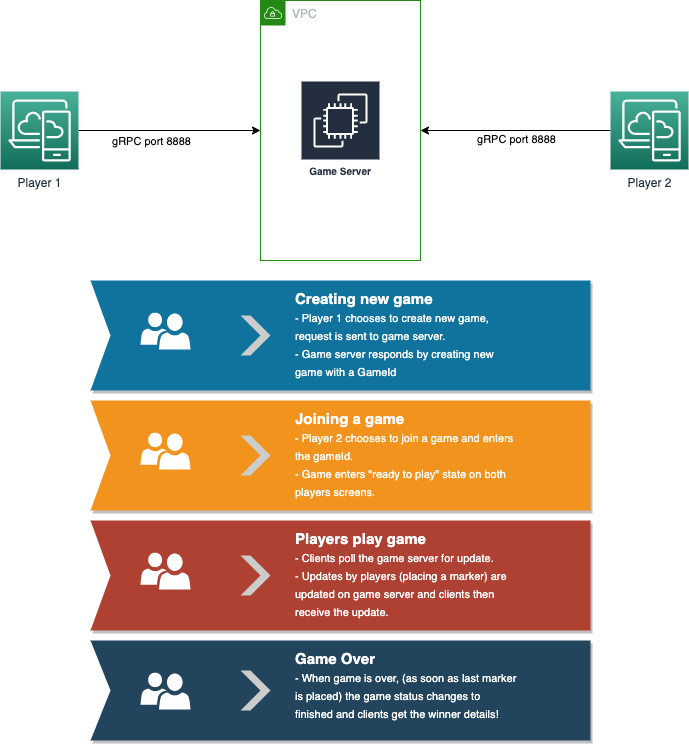

The diagram above was exported from draw.io. Its source (the exported page's mxGraphModel, read from the mxfile embedded in the PNG):
<mxGraphModel dx="1106" dy="811" grid="1" gridSize="10" guides="1" tooltips="1" connect="1" arrows="1" fold="1" page="1" pageScale="1" pageWidth="827" pageHeight="1169" math="0" shadow="0">
  <root>
    <mxCell id="0" />
    <mxCell id="1" parent="0" />
    <mxCell id="Mo5e8eteAuUcHNGS0WeX-1" value="VPC" style="points=[[0,0],[0.25,0],[0.5,0],[0.75,0],[1,0],[1,0.25],[1,0.5],[1,0.75],[1,1],[0.75,1],[0.5,1],[0.25,1],[0,1],[0,0.75],[0,0.5],[0,0.25]];outlineConnect=0;gradientColor=none;html=1;whiteSpace=wrap;fontSize=12;fontStyle=0;container=1;pointerEvents=0;collapsible=0;recursiveResize=0;shape=mxgraph.aws4.group;grIcon=mxgraph.aws4.group_vpc;strokeColor=#248814;fillColor=none;verticalAlign=top;align=left;spacingLeft=30;fontColor=#AAB7B8;dashed=0;" vertex="1" parent="1">
      <mxGeometry x="350" y="350" width="160" height="260" as="geometry" />
    </mxCell>
    <mxCell id="Mo5e8eteAuUcHNGS0WeX-2" value="Game Server" style="sketch=0;outlineConnect=0;fontColor=#232F3E;gradientColor=none;strokeColor=#ffffff;fillColor=#232F3E;dashed=0;verticalLabelPosition=middle;verticalAlign=bottom;align=center;html=1;whiteSpace=wrap;fontSize=10;fontStyle=1;spacing=3;shape=mxgraph.aws4.productIcon;prIcon=mxgraph.aws4.ec2;" vertex="1" parent="Mo5e8eteAuUcHNGS0WeX-1">
      <mxGeometry x="40" y="80" width="80" height="100" as="geometry" />
    </mxCell>
    <mxCell id="Mo5e8eteAuUcHNGS0WeX-8" value="" style="edgeStyle=orthogonalEdgeStyle;rounded=0;orthogonalLoop=1;jettySize=auto;html=1;entryX=0;entryY=0.5;entryDx=0;entryDy=0;" edge="1" parent="1" source="Mo5e8eteAuUcHNGS0WeX-5" target="Mo5e8eteAuUcHNGS0WeX-1">
      <mxGeometry relative="1" as="geometry">
        <mxPoint x="247" y="469" as="targetPoint" />
      </mxGeometry>
    </mxCell>
    <mxCell id="Mo5e8eteAuUcHNGS0WeX-5" value="Player 1" style="sketch=0;points=[[0,0,0],[0.25,0,0],[0.5,0,0],[0.75,0,0],[1,0,0],[0,1,0],[0.25,1,0],[0.5,1,0],[0.75,1,0],[1,1,0],[0,0.25,0],[0,0.5,0],[0,0.75,0],[1,0.25,0],[1,0.5,0],[1,0.75,0]];outlineConnect=0;fontColor=#232F3E;gradientColor=#4AB29A;gradientDirection=north;fillColor=#116D5B;strokeColor=#ffffff;dashed=0;verticalLabelPosition=bottom;verticalAlign=top;align=center;html=1;fontSize=12;fontStyle=0;aspect=fixed;shape=mxgraph.aws4.resourceIcon;resIcon=mxgraph.aws4.desktop_and_app_streaming;" vertex="1" parent="1">
      <mxGeometry x="90" y="441" width="78" height="78" as="geometry" />
    </mxCell>
    <mxCell id="Mo5e8eteAuUcHNGS0WeX-10" value="" style="edgeStyle=orthogonalEdgeStyle;rounded=0;orthogonalLoop=1;jettySize=auto;html=1;" edge="1" parent="1" source="Mo5e8eteAuUcHNGS0WeX-6" target="Mo5e8eteAuUcHNGS0WeX-1">
      <mxGeometry relative="1" as="geometry">
        <mxPoint x="621" y="469" as="targetPoint" />
      </mxGeometry>
    </mxCell>
    <mxCell id="Mo5e8eteAuUcHNGS0WeX-11" value="gRPC port 8888" style="edgeLabel;html=1;align=center;verticalAlign=middle;resizable=0;points=[];" vertex="1" connectable="0" parent="Mo5e8eteAuUcHNGS0WeX-10">
      <mxGeometry x="0.3263" relative="1" as="geometry">
        <mxPoint x="31" y="8" as="offset" />
      </mxGeometry>
    </mxCell>
    <mxCell id="Mo5e8eteAuUcHNGS0WeX-6" value="Player 2" style="sketch=0;points=[[0,0,0],[0.25,0,0],[0.5,0,0],[0.75,0,0],[1,0,0],[0,1,0],[0.25,1,0],[0.5,1,0],[0.75,1,0],[1,1,0],[0,0.25,0],[0,0.5,0],[0,0.75,0],[1,0.25,0],[1,0.5,0],[1,0.75,0]];outlineConnect=0;fontColor=#232F3E;gradientColor=#4AB29A;gradientDirection=north;fillColor=#116D5B;strokeColor=#ffffff;dashed=0;verticalLabelPosition=bottom;verticalAlign=top;align=center;html=1;fontSize=12;fontStyle=0;aspect=fixed;shape=mxgraph.aws4.resourceIcon;resIcon=mxgraph.aws4.desktop_and_app_streaming;" vertex="1" parent="1">
      <mxGeometry x="700" y="441" width="78" height="78" as="geometry" />
    </mxCell>
    <mxCell id="Mo5e8eteAuUcHNGS0WeX-12" value="gRPC port 8888" style="edgeLabel;html=1;align=center;verticalAlign=middle;resizable=0;points=[];" vertex="1" connectable="0" parent="1">
      <mxGeometry x="240" y="490" as="geometry" />
    </mxCell>
    <mxCell id="Mo5e8eteAuUcHNGS0WeX-37" value="" style="html=1;shape=mxgraph.infographic.ribbonSimple;notch1=20;notch2=0;fillColor=#10739E;strokeColor=none;shadow=1;" vertex="1" parent="1">
      <mxGeometry x="180" y="630" width="500" height="110" as="geometry" />
    </mxCell>
    <mxCell id="Mo5e8eteAuUcHNGS0WeX-38" value="" style="shape=step;perimeter=stepPerimeter;whiteSpace=wrap;html=1;fixedSize=1;shadow=0;strokeColor=none;strokeWidth=6;fillColor=#CCCCCC;size=20;" vertex="1" parent="Mo5e8eteAuUcHNGS0WeX-37">
      <mxGeometry y="0.5" width="30" height="40" relative="1" as="geometry">
        <mxPoint x="150" y="-20" as="offset" />
      </mxGeometry>
    </mxCell>
    <mxCell id="Mo5e8eteAuUcHNGS0WeX-39" value="&lt;b&gt;Creating new game&lt;/b&gt;&lt;span style=&quot;font-size: 11px&quot;&gt;&lt;br&gt;- Player 1 chooses to create new game, request is sent to game server. &lt;br&gt;- Game server responds by creating new game with a GameId&lt;/span&gt;" style="text;strokeColor=none;fillColor=none;spacing=5;spacingTop=0;whiteSpace=wrap;overflow=hidden;rounded=0;shadow=0;fontSize=15;fontColor=#FFFFFF;align=left;html=1;" vertex="1" parent="Mo5e8eteAuUcHNGS0WeX-37">
      <mxGeometry width="230" height="100" relative="1" as="geometry">
        <mxPoint x="200" as="offset" />
      </mxGeometry>
    </mxCell>
    <mxCell id="Mo5e8eteAuUcHNGS0WeX-41" value="" style="shadow=0;dashed=0;html=1;strokeColor=none;shape=mxgraph.mscae.intune.user_group;fontSize=15;fontColor=#FFFFFF;align=left;" vertex="1" parent="1">
      <mxGeometry x="230" y="662" width="50" height="37" as="geometry" />
    </mxCell>
    <mxCell id="Mo5e8eteAuUcHNGS0WeX-42" value="" style="html=1;shape=mxgraph.infographic.ribbonSimple;notch1=20;notch2=0;fillColor=#F2931E;strokeColor=none;shadow=1;" vertex="1" parent="1">
      <mxGeometry x="180" y="750" width="500" height="110" as="geometry" />
    </mxCell>
    <mxCell id="Mo5e8eteAuUcHNGS0WeX-43" value="" style="shape=step;perimeter=stepPerimeter;whiteSpace=wrap;html=1;fixedSize=1;shadow=0;strokeColor=none;strokeWidth=6;fillColor=#CCCCCC;size=20;" vertex="1" parent="Mo5e8eteAuUcHNGS0WeX-42">
      <mxGeometry y="0.5" width="30" height="40" relative="1" as="geometry">
        <mxPoint x="150" y="-20" as="offset" />
      </mxGeometry>
    </mxCell>
    <mxCell id="Mo5e8eteAuUcHNGS0WeX-44" value="&lt;b&gt;Joining a game&lt;/b&gt;&lt;br&gt;&lt;span style=&quot;font-size: 11px&quot;&gt;- Player 2 chooses to join a game and enters the gameId. &lt;br&gt;- Game enters &quot;ready to play&quot; state on both players screens.&amp;nbsp;&lt;/span&gt;" style="text;strokeColor=none;fillColor=none;spacing=5;spacingTop=0;whiteSpace=wrap;overflow=hidden;rounded=0;shadow=0;fontSize=15;fontColor=#FFFFFF;align=left;html=1;" vertex="1" parent="Mo5e8eteAuUcHNGS0WeX-42">
      <mxGeometry width="230" height="100" relative="1" as="geometry">
        <mxPoint x="200" as="offset" />
      </mxGeometry>
    </mxCell>
    <mxCell id="Mo5e8eteAuUcHNGS0WeX-46" value="" style="shadow=0;dashed=0;html=1;strokeColor=none;shape=mxgraph.mscae.intune.user_group;fontSize=15;fontColor=#FFFFFF;align=left;" vertex="1" parent="1">
      <mxGeometry x="230" y="782" width="50" height="37" as="geometry" />
    </mxCell>
    <mxCell id="Mo5e8eteAuUcHNGS0WeX-47" value="" style="html=1;shape=mxgraph.infographic.ribbonSimple;notch1=20;notch2=0;fillColor=#AE4132;strokeColor=none;shadow=1;" vertex="1" parent="1">
      <mxGeometry x="180" y="870" width="500" height="110" as="geometry" />
    </mxCell>
    <mxCell id="Mo5e8eteAuUcHNGS0WeX-48" value="" style="shape=step;perimeter=stepPerimeter;whiteSpace=wrap;html=1;fixedSize=1;shadow=0;strokeColor=none;strokeWidth=6;fillColor=#CCCCCC;size=20;" vertex="1" parent="Mo5e8eteAuUcHNGS0WeX-47">
      <mxGeometry y="0.5" width="30" height="40" relative="1" as="geometry">
        <mxPoint x="150" y="-20" as="offset" />
      </mxGeometry>
    </mxCell>
    <mxCell id="Mo5e8eteAuUcHNGS0WeX-49" value="&lt;b&gt;Players play game&amp;nbsp;&lt;/b&gt;&lt;br&gt;&lt;span style=&quot;font-size: 11px&quot;&gt;- Clients poll the game server for update. &lt;br&gt;- Updates by players (placing a marker) are updated on game server and clients then receive the update.&amp;nbsp;&lt;/span&gt;" style="text;strokeColor=none;fillColor=none;spacing=5;spacingTop=0;whiteSpace=wrap;overflow=hidden;rounded=0;shadow=0;fontSize=15;fontColor=#FFFFFF;align=left;html=1;" vertex="1" parent="Mo5e8eteAuUcHNGS0WeX-47">
      <mxGeometry width="230" height="100" relative="1" as="geometry">
        <mxPoint x="200" as="offset" />
      </mxGeometry>
    </mxCell>
    <mxCell id="Mo5e8eteAuUcHNGS0WeX-51" value="" style="shadow=0;dashed=0;html=1;strokeColor=none;shape=mxgraph.mscae.intune.user_group;fontSize=15;fontColor=#FFFFFF;align=left;" vertex="1" parent="1">
      <mxGeometry x="230" y="902" width="50" height="37" as="geometry" />
    </mxCell>
    <mxCell id="Mo5e8eteAuUcHNGS0WeX-52" value="" style="html=1;shape=mxgraph.infographic.ribbonSimple;notch1=20;notch2=0;fillColor=#23445D;strokeColor=none;shadow=1;" vertex="1" parent="1">
      <mxGeometry x="180" y="990" width="500" height="100" as="geometry" />
    </mxCell>
    <mxCell id="Mo5e8eteAuUcHNGS0WeX-53" value="" style="shape=step;perimeter=stepPerimeter;whiteSpace=wrap;html=1;fixedSize=1;shadow=0;strokeColor=none;strokeWidth=6;fillColor=#CCCCCC;size=20;" vertex="1" parent="Mo5e8eteAuUcHNGS0WeX-52">
      <mxGeometry y="0.5" width="30" height="40" relative="1" as="geometry">
        <mxPoint x="150" y="-20" as="offset" />
      </mxGeometry>
    </mxCell>
    <mxCell id="Mo5e8eteAuUcHNGS0WeX-54" value="&lt;b&gt;Game Over&lt;/b&gt;&lt;br&gt;&lt;span style=&quot;font-size: 11px&quot;&gt;- When game is over, (as soon as last marker is placed) the game status changes to finished and clients get the winner details!&lt;/span&gt;" style="text;strokeColor=none;fillColor=none;spacing=5;spacingTop=0;whiteSpace=wrap;overflow=hidden;rounded=0;shadow=0;fontSize=15;fontColor=#FFFFFF;align=left;html=1;" vertex="1" parent="Mo5e8eteAuUcHNGS0WeX-52">
      <mxGeometry width="230" height="100" relative="1" as="geometry">
        <mxPoint x="200" as="offset" />
      </mxGeometry>
    </mxCell>
    <mxCell id="Mo5e8eteAuUcHNGS0WeX-56" value="" style="shadow=0;dashed=0;html=1;strokeColor=none;shape=mxgraph.mscae.intune.user_group;fontSize=15;fontColor=#FFFFFF;align=left;" vertex="1" parent="1">
      <mxGeometry x="230" y="1022" width="50" height="37" as="geometry" />
    </mxCell>
  </root>
</mxGraphModel>